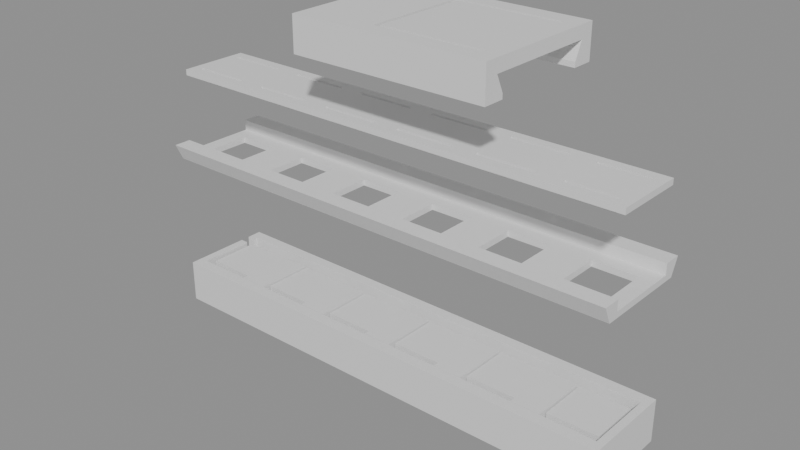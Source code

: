 # Source: most_test.blend  (saved by Blender 5.1.30; exported with 4.5.12 LTS)
import bpy
from mathutils import Matrix  # noqa: F401  (used for matrix-valued properties, if any)

bpy.ops.wm.read_factory_settings(use_empty=True)
scene = bpy.context.scene
scene.name = 'Scene'

# ---- materials (node trees are filled in below, after node groups)
mat_x = bpy.data.materials.new('корпус')
mat_x.diffuse_color = (0.55, 0.58, 0.62, 1.0)
mat_x_1 = bpy.data.materials.new('пластина')
mat_x_1.diffuse_color = (0.15, 0.5, 0.2, 1.0)
mat_x_2 = bpy.data.materials.new('кнопки')
mat_x_2.diffuse_color = (0.9, 0.15, 0.15, 1.0)
mat_x_3 = bpy.data.materials.new('крышка')
mat_x_3.diffuse_color = (0.75, 0.77, 0.8, 1.0)
mat_x_4 = bpy.data.materials.new('лента')
mat_x_4.diffuse_color = (0.12, 0.12, 0.25, 1.0)
mat_x_5 = bpy.data.materials.new('тележка')
mat_x_5.diffuse_color = (0.1, 0.35, 0.9, 1.0)

# ---- material node trees
mat_x.use_nodes = True; mat_x.node_tree.nodes.clear()
_N = mat_x.node_tree.nodes; _L = mat_x.node_tree.links
n0 = _N.new('ShaderNodeBsdfPrincipled'); n0.name = 'Principled BSDF'; n0.location = (-200, 100)
n1 = _N.new('ShaderNodeOutputMaterial'); n1.name = 'Material Output'; n1.location = (200, 100)
_L.new(n0.outputs[0], n1.inputs[0])
n1.is_active_output = True
mat_x_1.use_nodes = True; mat_x_1.node_tree.nodes.clear()
_N = mat_x_1.node_tree.nodes; _L = mat_x_1.node_tree.links
n0 = _N.new('ShaderNodeBsdfPrincipled'); n0.name = 'Principled BSDF'; n0.location = (-200, 100)
n1 = _N.new('ShaderNodeOutputMaterial'); n1.name = 'Material Output'; n1.location = (200, 100)
_L.new(n0.outputs[0], n1.inputs[0])
n1.is_active_output = True
mat_x_2.use_nodes = True; mat_x_2.node_tree.nodes.clear()
_N = mat_x_2.node_tree.nodes; _L = mat_x_2.node_tree.links
n0 = _N.new('ShaderNodeBsdfPrincipled'); n0.name = 'Principled BSDF'; n0.location = (-200, 100)
n1 = _N.new('ShaderNodeOutputMaterial'); n1.name = 'Material Output'; n1.location = (200, 100)
_L.new(n0.outputs[0], n1.inputs[0])
n1.is_active_output = True
mat_x_3.use_nodes = True; mat_x_3.node_tree.nodes.clear()
_N = mat_x_3.node_tree.nodes; _L = mat_x_3.node_tree.links
n0 = _N.new('ShaderNodeBsdfPrincipled'); n0.name = 'Principled BSDF'; n0.location = (-200, 100)
n1 = _N.new('ShaderNodeOutputMaterial'); n1.name = 'Material Output'; n1.location = (200, 100)
_L.new(n0.outputs[0], n1.inputs[0])
n1.is_active_output = True
mat_x_4.use_nodes = True; mat_x_4.node_tree.nodes.clear()
_N = mat_x_4.node_tree.nodes; _L = mat_x_4.node_tree.links
n0 = _N.new('ShaderNodeBsdfPrincipled'); n0.name = 'Principled BSDF'; n0.location = (-200, 100)
n1 = _N.new('ShaderNodeOutputMaterial'); n1.name = 'Material Output'; n1.location = (200, 100)
_L.new(n0.outputs[0], n1.inputs[0])
n1.is_active_output = True
mat_x_5.use_nodes = True; mat_x_5.node_tree.nodes.clear()
_N = mat_x_5.node_tree.nodes; _L = mat_x_5.node_tree.links
n0 = _N.new('ShaderNodeBsdfPrincipled'); n0.name = 'Principled BSDF'; n0.location = (-200, 100)
n1 = _N.new('ShaderNodeOutputMaterial'); n1.name = 'Material Output'; n1.location = (200, 100)
_L.new(n0.outputs[0], n1.inputs[0])
n1.is_active_output = True

# ---- cameras
cam_x = bpy.data.cameras.new('Камера')
cam_x.clip_start = 1.0

# ---- meshes
me_x = bpy.data.meshes.new('корпус')
me_x.from_pydata([(-25.0, 4.8, 4.4), (-25.0, 4.8, 0.0), (-25.0, 3.2, 2.6), (-25.0, 2.2, 2.6), (-25.0, 3.2, 4.4), (-25.0, -4.8, 0.0), (-25.0, -4.8, 4.4), (-25.0, 2.2, 4.4), (-24.2, -3.6, 4.4), (-24.2, 2.2, 4.4), (-24.2, 3.6, 4.4), (-24.2, 3.2, 4.4), (24.2, -3.6, 4.4), (25.0, -4.8, 4.4), (25.0, 4.8, 4.4), (24.2, 3.6, 4.4), (-24.2, 2.2, 2.6), (-24.2, 3.2, 2.6), (25.0, 4.8, 0.0), (25.0, -4.8, 0.0), (-24.2, 3.6, 1.0), (-24.2, -3.6, 1.0), (24.2, -3.6, 1.0), (24.2, 3.6, 1.0)], [], [(0, 1, 2), (3, 2, 1), (4, 0, 2), (5, 3, 1), (6, 7, 3), (6, 3, 5), (7, 6, 8), (9, 7, 8), (10, 4, 11), (0, 4, 10), (12, 6, 13), (12, 8, 6), (14, 10, 15), (14, 15, 12), (14, 12, 13), (14, 0, 10), (9, 16, 3), (9, 3, 7), (17, 2, 3), (17, 3, 16), (11, 2, 17), (11, 4, 2), (14, 18, 1), (14, 1, 0), (18, 5, 1), (18, 19, 5), (13, 5, 19), (13, 6, 5), (16, 20, 17), (10, 17, 20), (11, 17, 10), (21, 20, 16), (8, 16, 9), (8, 21, 16), (12, 22, 21), (12, 21, 8), (12, 23, 22), (12, 15, 23), (15, 20, 23), (15, 10, 20), (13, 19, 18), (13, 18, 14), (23, 20, 21), (23, 21, 22)])
me_x.materials.append(mat_x)
me_x.update()
me_x_1 = bpy.data.meshes.new('пластина')
me_x_1.from_pydata([(-24.05, -3.45, 2.6), (-24.05, 3.45, 1.0), (-24.05, -3.45, 1.0), (-24.05, 3.45, 2.6), (-18.5, -3.45, 2.6), (-15.5, -3.45, 2.6), (-15.5, -3.45, 4.3), (-18.5, -3.45, 4.3), (-7.0, -3.45, 4.3), (-10.0, -3.45, 4.3), (-10.0, -3.45, 2.6), (-7.0, -3.45, 2.6), (1.5, -3.45, 4.3), (-1.5, -3.45, 4.3), (-1.5, -3.45, 2.6), (1.5, -3.45, 2.6), (10.0, -3.45, 2.6), (7.0, -3.45, 4.3), (7.0, -3.45, 2.6), (10.0, -3.45, 4.3), (18.5, -3.45, 4.3), (15.5, -3.45, 4.3), (15.5, -3.45, 2.6), (18.5, -3.45, 2.6), (24.05, -3.45, 1.0), (24.05, -3.45, 2.6), (-18.5, 2.4, 2.6), (-15.5, 2.4, 2.6), (-10.0, 2.4, 2.6), (-1.5, 2.4, 2.6), (-7.0, 2.4, 2.6), (7.0, 2.4, 2.6), (1.5, 2.4, 2.6), (15.5, 2.4, 2.6), (10.0, 2.4, 2.6), (18.5, 2.4, 2.6), (24.05, 3.45, 2.6), (24.05, 3.45, 1.0), (18.5, 2.4, 4.3), (15.5, 2.4, 4.3), (10.0, 2.4, 4.3), (7.0, 2.4, 4.3), (1.5, 2.4, 4.3), (-1.5, 2.4, 4.3), (-7.0, 2.4, 4.3), (-10.0, 2.4, 4.3), (-15.5, 2.4, 4.3), (-18.5, 2.4, 4.3)], [], [(0, 1, 2), (0, 3, 1), (4, 0, 2), (5, 4, 2), (6, 7, 4), (6, 4, 5), (8, 9, 10), (8, 10, 11), (12, 13, 14), (12, 14, 15), (16, 17, 18), (19, 17, 16), (20, 21, 22), (20, 22, 23), (24, 22, 16), (24, 23, 22), (25, 23, 24), (24, 5, 2), (24, 10, 5), (24, 11, 10), (24, 14, 11), (24, 15, 14), (24, 18, 15), (24, 16, 18), (26, 3, 0), (26, 0, 4), (27, 3, 26), (28, 27, 5), (28, 5, 10), (29, 30, 11), (29, 11, 14), (31, 32, 15), (31, 15, 18), (33, 34, 16), (33, 16, 22), (35, 23, 25), (36, 33, 35), (36, 35, 25), (36, 3, 27), (36, 27, 28), (36, 28, 30), (36, 30, 29), (36, 29, 32), (36, 32, 31), (36, 31, 34), (36, 34, 33), (36, 37, 1), (36, 1, 3), (37, 2, 1), (37, 24, 2), (25, 24, 37), (25, 37, 36), (20, 23, 35), (20, 35, 38), (38, 35, 33), (38, 33, 39), (21, 33, 22), (21, 39, 33), (19, 16, 34), (19, 34, 40), (40, 34, 31), (40, 31, 41), (17, 31, 18), (17, 41, 31), (12, 15, 32), (12, 32, 42), (42, 32, 29), (42, 29, 43), (13, 29, 14), (13, 43, 29), (8, 11, 30), (8, 30, 44), (44, 30, 28), (44, 28, 45), (9, 28, 10), (9, 45, 28), (6, 5, 27), (6, 27, 46), (46, 27, 26), (46, 26, 47), (7, 26, 4), (7, 47, 26), (38, 39, 21), (38, 21, 20), (40, 41, 17), (40, 17, 19), (42, 43, 13), (42, 13, 12), (44, 45, 9), (44, 9, 8), (46, 47, 7), (46, 7, 6)])
me_x_1.materials.append(mat_x_1)
me_x_1.update()
me_x_2 = bpy.data.meshes.new('кнопки')
me_x_2.from_pydata([(-23.85, -2.6, 4.1), (-23.85, 2.6, 2.6), (-23.85, -2.6, 2.6), (-23.85, 2.6, 4.1), (-18.65, -2.6, 4.1), (-18.65, -2.6, 2.6), (-18.65, 2.6, 2.6), (-18.65, 2.6, 4.1), (-15.35, -2.6, 4.1), (-15.35, 2.6, 2.6), (-15.35, -2.6, 2.6), (-15.35, 2.6, 4.1), (-10.15, -2.6, 4.1), (-10.15, -2.6, 2.6), (-10.15, 2.6, 2.6), (-10.15, 2.6, 4.1), (-6.85, -2.6, 4.1), (-6.85, 2.6, 2.6), (-6.85, -2.6, 2.6), (-6.85, 2.6, 4.1), (-1.65, -2.6, 4.1), (-1.65, -2.6, 2.6), (-1.65, 2.6, 2.6), (-1.65, 2.6, 4.1), (1.65, -2.6, 4.1), (1.65, 2.6, 2.6), (1.65, -2.6, 2.6), (1.65, 2.6, 4.1), (6.85, -2.6, 4.1), (6.85, -2.6, 2.6), (6.85, 2.6, 2.6), (6.85, 2.6, 4.1), (10.15, -2.6, 4.1), (10.15, 2.6, 2.6), (10.15, -2.6, 2.6), (10.15, 2.6, 4.1), (15.35, -2.6, 4.1), (15.35, -2.6, 2.6), (15.35, 2.6, 2.6), (15.35, 2.6, 4.1), (18.65, -2.6, 4.1), (18.65, 2.6, 2.6), (18.65, -2.6, 2.6), (18.65, 2.6, 4.1), (23.85, -2.6, 4.1), (23.85, -2.6, 2.6), (23.85, 2.6, 2.6), (23.85, 2.6, 4.1)], [], [(0, 1, 2), (0, 3, 1), (4, 5, 6), (4, 6, 7), (4, 2, 5), (4, 0, 2), (7, 6, 1), (7, 1, 3), (6, 2, 1), (6, 5, 2), (7, 3, 0), (7, 0, 4), (8, 9, 10), (8, 11, 9), (12, 13, 14), (12, 14, 15), (12, 10, 13), (12, 8, 10), (15, 14, 9), (15, 9, 11), (14, 10, 9), (14, 13, 10), (15, 11, 8), (15, 8, 12), (16, 17, 18), (16, 19, 17), (20, 21, 22), (20, 22, 23), (20, 18, 21), (20, 16, 18), (23, 22, 17), (23, 17, 19), (22, 18, 17), (22, 21, 18), (23, 19, 16), (23, 16, 20), (24, 25, 26), (24, 27, 25), (28, 29, 30), (28, 30, 31), (28, 26, 29), (28, 24, 26), (31, 30, 25), (31, 25, 27), (30, 26, 25), (30, 29, 26), (31, 27, 24), (31, 24, 28), (32, 33, 34), (32, 35, 33), (36, 37, 38), (36, 38, 39), (36, 34, 37), (36, 32, 34), (39, 38, 33), (39, 33, 35), (38, 34, 33), (38, 37, 34), (39, 35, 32), (39, 32, 36), (40, 41, 42), (40, 43, 41), (44, 45, 46), (44, 46, 47), (44, 42, 45), (44, 40, 42), (47, 46, 41), (47, 41, 43), (46, 42, 41), (46, 45, 42), (47, 43, 40), (47, 40, 44)])
me_x_2.materials.append(mat_x_2)
me_x_2.update()
me_x_3 = bpy.data.meshes.new('крышка')
me_x_3.from_pydata([(23.45, 2.2, 4.4), (25.0, -4.8, 4.4), (23.45, -2.2, 4.4), (19.05, -2.2, 4.4), (25.0, 4.8, 4.4), (14.95, -2.2, 4.4), (19.05, 2.2, 4.4), (14.95, 2.2, 4.4), (10.55, -2.2, 4.4), (10.55, 2.2, 4.4), (6.45, 2.2, 4.4), (6.45, -2.2, 4.4), (2.05, 2.2, 4.4), (2.05, -2.2, 4.4), (-2.05, -2.2, 4.4), (-2.05, 2.2, 4.4), (-6.45, 2.2, 4.4), (-6.45, -2.2, 4.4), (-10.55, -2.2, 4.4), (-10.55, 2.2, 4.4), (-25.0, -4.8, 4.4), (-14.95, -2.2, 4.4), (-19.05, -2.2, 4.4), (-19.05, 2.2, 4.4), (-14.95, 2.2, 4.4), (-23.45, -2.2, 4.4), (-23.45, 2.2, 4.4), (-25.0, 4.8, 4.4), (-25.0, -3.8, 5.0), (-25.0, -5.6, 6.1), (-25.0, -3.8, 6.1), (-25.0, 3.8, 5.0), (-25.0, 5.6, 6.1), (-25.0, 3.8, 6.1), (25.0, -5.6, 6.1), (25.0, 5.6, 6.1), (25.0, -3.8, 5.0), (25.0, -3.8, 6.1), (25.0, 3.8, 5.0), (25.0, 3.8, 6.1), (23.45, -2.2, 5.0), (19.05, -2.2, 5.0), (23.45, 2.2, 5.0), (19.05, 2.2, 5.0), (14.95, -2.2, 5.0), (10.55, -2.2, 5.0), (14.95, 2.2, 5.0), (10.55, 2.2, 5.0), (6.45, -2.2, 5.0), (2.05, -2.2, 5.0), (6.45, 2.2, 5.0), (2.05, 2.2, 5.0), (-2.05, -2.2, 5.0), (-6.45, -2.2, 5.0), (-2.05, 2.2, 5.0), (-6.45, 2.2, 5.0), (-10.55, -2.2, 5.0), (-14.95, -2.2, 5.0), (-10.55, 2.2, 5.0), (-14.95, 2.2, 5.0), (-19.05, -2.2, 5.0), (-23.45, -2.2, 5.0), (-19.05, 2.2, 5.0), (-23.45, 2.2, 5.0)], [], [(0, 1, 2), (3, 2, 1), (4, 1, 0), (5, 3, 1), (6, 4, 0), (7, 6, 3), (7, 3, 5), (7, 4, 6), (8, 5, 1), (9, 4, 7), (10, 9, 8), (10, 8, 11), (12, 13, 14), (15, 12, 14), (16, 17, 18), (19, 16, 18), (20, 21, 18), (20, 22, 21), (23, 24, 21), (23, 21, 22), (25, 22, 20), (26, 25, 20), (27, 19, 24), (27, 23, 26), (27, 24, 23), (27, 26, 20), (20, 8, 1), (20, 11, 8), (20, 13, 11), (20, 14, 13), (20, 17, 14), (20, 18, 17), (4, 19, 27), (4, 16, 19), (4, 15, 16), (4, 12, 15), (4, 10, 12), (4, 9, 10), (28, 20, 29), (30, 28, 29), (27, 28, 31), (27, 20, 28), (32, 31, 33), (32, 27, 31), (20, 34, 29), (20, 1, 34), (32, 4, 27), (32, 35, 4), (36, 34, 1), (37, 34, 36), (4, 38, 36), (4, 36, 1), (35, 39, 38), (35, 38, 4), (40, 2, 3), (40, 3, 41), (40, 0, 2), (40, 42, 0), (42, 6, 0), (42, 43, 6), (41, 3, 6), (41, 6, 43), (44, 5, 8), (44, 8, 45), (44, 7, 5), (44, 46, 7), (45, 8, 9), (45, 9, 47), (46, 9, 7), (46, 47, 9), (48, 11, 13), (48, 13, 49), (48, 10, 11), (48, 50, 10), (49, 13, 12), (49, 12, 51), (50, 12, 10), (50, 51, 12), (52, 14, 17), (52, 17, 53), (52, 15, 14), (52, 54, 15), (53, 17, 16), (53, 16, 55), (54, 16, 15), (54, 55, 16), (56, 18, 21), (56, 21, 57), (56, 19, 18), (56, 58, 19), (57, 21, 24), (57, 24, 59), (58, 24, 19), (58, 59, 24), (60, 22, 25), (60, 25, 61), (60, 23, 22), (60, 62, 23), (61, 25, 26), (61, 26, 63), (62, 26, 23), (62, 63, 26), (29, 37, 30), (29, 34, 37), (33, 35, 32), (33, 39, 35), (39, 31, 38), (39, 33, 31), (60, 61, 28), (31, 61, 63), (31, 28, 61), (57, 60, 28), (62, 31, 63), (62, 60, 57), (56, 57, 28), (59, 62, 57), (59, 31, 62), (53, 56, 28), (58, 56, 53), (52, 53, 28), (55, 58, 53), (51, 54, 52), (51, 52, 49), (47, 50, 48), (47, 48, 45), (36, 48, 49), (36, 44, 45), (36, 52, 28), (36, 49, 52), (36, 45, 48), (36, 41, 44), (43, 46, 44), (43, 44, 41), (40, 41, 36), (42, 40, 36), (38, 43, 42), (38, 46, 43), (38, 42, 36), (38, 31, 59), (38, 59, 58), (38, 58, 55), (38, 55, 54), (38, 54, 51), (38, 51, 50), (38, 50, 47), (38, 47, 46), (37, 36, 28), (37, 28, 30)])
me_x_3.materials.append(mat_x_3)
me_x_3.update()
me_x_4 = bpy.data.meshes.new('лента')
me_x_4.from_pydata([(-24.8, -3.6, 5.6), (-24.8, 3.6, 5.0), (-24.8, -3.6, 5.0), (-24.8, 3.6, 5.6), (24.8, -3.6, 5.6), (24.8, -3.6, 5.0), (-23.85, -2.2, 5.6), (-23.85, -2.6, 5.6), (-23.85, 2.2, 5.6), (-23.85, 2.6, 5.6), (-17.85, -2.6, 5.6), (-15.35, -2.6, 5.6), (-15.35, -2.2, 5.6), (-17.85, -2.2, 5.6), (-17.85, 2.2, 5.6), (-17.85, 2.6, 5.6), (-15.35, 2.2, 5.6), (-15.35, 2.6, 5.6), (-9.35, -2.6, 5.6), (-9.35, -2.2, 5.6), (-6.85, -2.6, 5.6), (-6.85, -2.2, 5.6), (-9.35, 2.2, 5.6), (-6.85, 2.2, 5.6), (-9.35, 2.6, 5.6), (-6.85, 2.6, 5.6), (-0.85, -2.6, 5.6), (1.65, -2.2, 5.6), (1.65, -2.6, 5.6), (-0.85, -2.2, 5.6), (-0.85, 2.2, 5.6), (1.65, 2.2, 5.6), (1.65, 2.6, 5.6), (-0.85, 2.6, 5.6), (10.15, -2.2, 5.6), (7.65, -2.6, 5.6), (10.15, -2.6, 5.6), (7.65, -2.2, 5.6), (7.65, 2.2, 5.6), (10.15, 2.2, 5.6), (7.65, 2.6, 5.6), (10.15, 2.6, 5.6), (18.65, -2.2, 5.6), (16.15, -2.2, 5.6), (16.15, -2.6, 5.6), (18.65, -2.6, 5.6), (16.15, 2.2, 5.6), (18.65, 2.2, 5.6), (23.8, -2.6, 5.6), (18.65, 2.6, 5.6), (16.15, 2.6, 5.6), (23.8, -2.2, 5.6), (23.8, 2.2, 5.6), (24.8, 3.6, 5.6), (23.8, 2.6, 5.6), (24.8, 3.6, 5.0), (-19.25, -2.0, 5.0), (-23.45, -2.2, 5.0), (-23.25, -2.0, 5.0), (-23.25, 2.0, 5.0), (-23.45, 2.2, 5.0), (-23.85, 2.6, 5.0), (-23.85, -2.6, 5.0), (-15.35, -2.6, 5.0), (-17.85, -2.6, 5.0), (-17.85, -2.2, 5.0), (-19.25, 2.0, 5.0), (-17.85, 2.2, 5.0), (-15.35, 2.6, 5.0), (-17.85, 2.6, 5.0), (-10.75, -2.0, 5.0), (-14.95, -2.2, 5.0), (-14.75, -2.0, 5.0), (-9.35, -2.6, 5.0), (-6.85, -2.6, 5.0), (-9.35, -2.2, 5.0), (-10.75, 2.0, 5.0), (-14.75, 2.0, 5.0), (-14.95, 2.2, 5.0), (-9.35, 2.2, 5.0), (-2.25, -2.0, 5.0), (-6.45, -2.2, 5.0), (-6.25, -2.0, 5.0), (-6.85, 2.6, 5.0), (-9.35, 2.6, 5.0), (-0.85, -2.6, 5.0), (1.65, -2.6, 5.0), (-0.85, -2.2, 5.0), (-2.25, 2.0, 5.0), (-6.25, 2.0, 5.0), (-6.45, 2.2, 5.0), (-0.85, 2.2, 5.0), (6.25, -2.0, 5.0), (2.05, -2.2, 5.0), (2.25, -2.0, 5.0), (1.65, 2.6, 5.0), (-0.85, 2.6, 5.0), (10.15, -2.6, 5.0), (7.65, -2.6, 5.0), (7.65, -2.2, 5.0), (6.25, 2.0, 5.0), (2.25, 2.0, 5.0), (2.05, 2.2, 5.0), (7.65, 2.2, 5.0), (14.75, -2.0, 5.0), (10.55, -2.2, 5.0), (10.75, -2.0, 5.0), (10.15, 2.6, 5.0), (7.65, 2.6, 5.0), (18.65, -2.6, 5.0), (16.15, -2.6, 5.0), (16.15, -2.2, 5.0), (14.75, 2.0, 5.0), (10.75, 2.0, 5.0), (10.55, 2.2, 5.0), (16.15, 2.2, 5.0), (23.8, -2.6, 5.0), (23.25, -2.0, 5.0), (19.05, -2.2, 5.0), (19.25, -2.0, 5.0), (18.65, 2.6, 5.0), (16.15, 2.6, 5.0), (23.8, -2.2, 5.0), (23.25, 2.0, 5.0), (19.25, 2.0, 5.0), (19.05, 2.2, 5.0), (23.8, 2.2, 5.0), (23.8, 2.6, 5.0), (-23.85, 2.2, 5.36), (-23.85, -2.2, 5.36), (-23.45, -2.2, 5.36), (-15.35, 2.2, 5.36), (-15.35, -2.2, 5.36), (-14.95, -2.2, 5.36), (-6.85, 2.2, 5.36), (-6.85, -2.2, 5.36), (-6.45, -2.2, 5.36), (1.65, 2.2, 5.36), (1.65, -2.2, 5.36), (2.05, -2.2, 5.36), (10.15, 2.2, 5.36), (10.15, -2.2, 5.36), (10.55, -2.2, 5.36), (19.05, -2.2, 5.36), (18.65, -2.2, 5.36), (18.65, 2.2, 5.36), (-23.45, 2.2, 5.36), (-14.95, 2.2, 5.36), (-6.45, 2.2, 5.36), (2.05, 2.2, 5.36), (10.55, 2.2, 5.36), (19.05, 2.2, 5.36), (-23.25, -2.0, 4.1), (-19.25, -2.0, 4.1), (-19.25, 2.0, 4.1), (-23.25, 2.0, 4.1), (-14.75, -2.0, 4.1), (-10.75, -2.0, 4.1), (-10.75, 2.0, 4.1), (-14.75, 2.0, 4.1), (-6.25, -2.0, 4.1), (-2.25, -2.0, 4.1), (-2.25, 2.0, 4.1), (-6.25, 2.0, 4.1), (2.25, -2.0, 4.1), (6.25, -2.0, 4.1), (6.25, 2.0, 4.1), (2.25, 2.0, 4.1), (10.75, -2.0, 4.1), (14.75, -2.0, 4.1), (14.75, 2.0, 4.1), (10.75, 2.0, 4.1), (19.25, -2.0, 4.1), (23.25, -2.0, 4.1), (23.25, 2.0, 4.1), (19.25, 2.0, 4.1)], [], [(0, 1, 2), (0, 3, 1), (4, 2, 5), (4, 0, 2), (6, 0, 7), (3, 8, 9), (3, 0, 6), (3, 6, 8), (10, 7, 0), (11, 10, 0), (12, 13, 10), (12, 10, 11), (14, 6, 13), (14, 8, 6), (15, 3, 9), (16, 13, 12), (16, 14, 13), (17, 15, 14), (17, 14, 16), (18, 11, 0), (19, 16, 12), (20, 18, 0), (21, 19, 18), (21, 18, 20), (22, 16, 19), (23, 24, 22), (23, 22, 19), (23, 19, 21), (25, 24, 23), (26, 20, 0), (27, 26, 28), (27, 29, 26), (30, 21, 29), (30, 23, 21), (31, 29, 27), (31, 30, 29), (32, 30, 31), (32, 33, 30), (34, 35, 36), (34, 37, 35), (38, 31, 27), (38, 27, 37), (39, 38, 37), (39, 37, 34), (39, 40, 38), (41, 40, 39), (42, 43, 44), (42, 44, 45), (46, 34, 43), (46, 39, 34), (46, 43, 42), (47, 46, 42), (4, 28, 26), (4, 26, 0), (4, 35, 28), (4, 36, 35), (4, 44, 36), (4, 45, 44), (48, 45, 4), (49, 46, 47), (49, 50, 46), (51, 48, 4), (52, 42, 51), (52, 47, 42), (52, 51, 4), (53, 50, 49), (53, 49, 54), (53, 54, 52), (53, 52, 4), (53, 3, 15), (53, 15, 17), (53, 17, 24), (53, 24, 25), (53, 25, 33), (53, 33, 32), (53, 32, 40), (53, 40, 41), (53, 41, 50), (53, 55, 1), (53, 1, 3), (56, 57, 58), (59, 57, 60), (59, 58, 57), (1, 61, 62), (1, 62, 2), (63, 2, 64), (63, 64, 65), (66, 59, 60), (67, 65, 56), (67, 56, 66), (68, 67, 69), (70, 71, 72), (73, 2, 63), (74, 2, 73), (74, 73, 75), (76, 77, 78), (76, 75, 70), (79, 75, 76), (80, 81, 82), (83, 79, 84), (85, 2, 74), (86, 85, 87), (88, 89, 90), (91, 80, 88), (91, 87, 80), (92, 93, 94), (95, 91, 96), (97, 98, 99), (100, 101, 102), (103, 92, 100), (103, 99, 92), (104, 105, 106), (107, 103, 108), (109, 110, 111), (112, 113, 114), (115, 111, 104), (115, 104, 112), (5, 110, 109), (5, 2, 85), (5, 86, 98), (5, 97, 110), (5, 85, 86), (5, 109, 116), (5, 98, 97), (117, 118, 119), (120, 115, 121), (122, 5, 116), (123, 122, 117), (123, 124, 125), (126, 122, 123), (55, 120, 121), (55, 5, 122), (55, 122, 126), (55, 127, 120), (55, 126, 127), (55, 69, 1), (55, 68, 69), (55, 84, 68), (55, 83, 84), (55, 96, 83), (55, 95, 96), (55, 108, 95), (55, 107, 108), (55, 121, 107), (64, 2, 62), (61, 1, 69), (67, 66, 60), (57, 56, 65), (63, 67, 68), (63, 65, 67), (79, 76, 78), (78, 72, 71), (78, 77, 72), (71, 70, 75), (74, 75, 83), (75, 79, 83), (91, 88, 90), (90, 82, 81), (90, 89, 82), (81, 80, 87), (86, 91, 95), (86, 87, 91), (103, 100, 102), (102, 94, 93), (102, 101, 94), (93, 92, 99), (97, 103, 107), (97, 99, 103), (115, 112, 114), (114, 106, 105), (114, 113, 106), (105, 104, 111), (109, 115, 120), (109, 111, 115), (126, 123, 125), (125, 119, 118), (125, 124, 119), (118, 117, 122), (4, 5, 55), (4, 55, 53), (10, 64, 62), (10, 62, 7), (13, 65, 64), (10, 13, 64), (128, 61, 9), (8, 128, 9), (62, 128, 129), (62, 61, 128), (7, 129, 6), (7, 62, 129), (130, 6, 129), (65, 130, 57), (13, 130, 65), (6, 130, 13), (18, 73, 63), (18, 63, 11), (19, 75, 73), (18, 19, 73), (131, 68, 17), (16, 131, 17), (63, 131, 132), (63, 68, 131), (11, 132, 12), (11, 63, 132), (133, 12, 132), (75, 133, 71), (19, 133, 75), (12, 133, 19), (26, 85, 74), (26, 74, 20), (29, 87, 85), (26, 29, 85), (134, 83, 25), (23, 134, 25), (74, 134, 135), (74, 83, 134), (20, 135, 21), (20, 74, 135), (136, 21, 135), (87, 136, 81), (29, 136, 87), (21, 136, 29), (35, 98, 86), (35, 86, 28), (37, 99, 98), (35, 37, 98), (137, 95, 32), (31, 137, 32), (86, 137, 138), (86, 95, 137), (28, 138, 27), (28, 86, 138), (139, 27, 138), (99, 139, 93), (37, 139, 99), (27, 139, 37), (44, 110, 97), (44, 97, 36), (43, 111, 110), (44, 43, 110), (140, 107, 41), (39, 140, 41), (97, 140, 141), (97, 107, 140), (36, 141, 34), (36, 97, 141), (142, 34, 141), (111, 142, 105), (43, 142, 111), (34, 142, 43), (48, 116, 109), (48, 109, 45), (51, 122, 116), (48, 51, 116), (143, 42, 144), (122, 143, 118), (51, 143, 122), (42, 143, 51), (145, 120, 49), (47, 145, 49), (109, 145, 144), (109, 120, 145), (45, 144, 42), (45, 109, 144), (146, 128, 8), (67, 60, 146), (14, 67, 146), (8, 14, 146), (14, 69, 67), (14, 15, 69), (15, 61, 69), (15, 9, 61), (147, 131, 16), (79, 78, 147), (22, 79, 147), (16, 22, 147), (22, 84, 79), (22, 24, 84), (24, 68, 84), (24, 17, 68), (148, 134, 23), (91, 90, 148), (30, 91, 148), (23, 30, 148), (30, 96, 91), (30, 33, 96), (33, 83, 96), (33, 25, 83), (149, 137, 31), (103, 102, 149), (38, 103, 149), (31, 38, 149), (38, 108, 103), (38, 40, 108), (40, 95, 108), (40, 32, 95), (150, 140, 39), (115, 114, 150), (46, 115, 150), (39, 46, 150), (46, 121, 115), (46, 50, 121), (50, 107, 121), (50, 41, 107), (151, 145, 47), (126, 125, 151), (52, 126, 151), (47, 52, 151), (52, 127, 126), (52, 54, 127), (54, 120, 127), (54, 49, 120), (56, 152, 153), (56, 58, 152), (56, 153, 154), (56, 154, 66), (66, 154, 155), (66, 155, 59), (58, 155, 152), (58, 59, 155), (70, 156, 157), (70, 72, 156), (70, 157, 158), (70, 158, 76), (76, 158, 159), (76, 159, 77), (72, 159, 156), (72, 77, 159), (80, 160, 161), (80, 82, 160), (80, 161, 162), (80, 162, 88), (88, 162, 163), (88, 163, 89), (82, 163, 160), (82, 89, 163), (92, 164, 165), (92, 94, 164), (92, 165, 166), (92, 166, 100), (100, 166, 167), (100, 167, 101), (94, 167, 164), (94, 101, 167), (104, 168, 169), (104, 106, 168), (104, 169, 170), (104, 170, 112), (112, 170, 171), (112, 171, 113), (106, 171, 168), (106, 113, 171), (117, 172, 173), (117, 119, 172), (117, 173, 174), (117, 174, 123), (123, 174, 175), (123, 175, 124), (119, 175, 172), (119, 124, 175), (130, 60, 57), (130, 146, 60), (133, 78, 71), (133, 147, 78), (136, 90, 81), (136, 148, 90), (139, 102, 93), (139, 149, 102), (142, 114, 105), (142, 150, 114), (143, 125, 118), (143, 151, 125), (146, 129, 128), (146, 130, 129), (147, 132, 131), (147, 133, 132), (148, 135, 134), (148, 136, 135), (149, 138, 137), (149, 139, 138), (150, 141, 140), (150, 142, 141), (151, 144, 145), (151, 143, 144), (154, 152, 155), (154, 153, 152), (158, 156, 159), (158, 157, 156), (162, 160, 163), (162, 161, 160), (166, 164, 167), (166, 165, 164), (170, 168, 171), (170, 169, 168), (174, 172, 175), (174, 173, 172)])
me_x_4.materials.append(mat_x_4)
me_x_4.update()
me_x_5 = bpy.data.meshes.new('тележка')
me_x_5.from_pydata([(-5.6, 5.0, 4.4), (-5.6, 7.2, 3.9), (-5.6, 5.0, 3.9), (-5.6, 5.795, 6.1), (-5.6, 7.2, 7.4), (-5.6, -7.2, 3.9), (-5.6, -5.0, 4.4), (-5.6, -5.0, 3.9), (-5.6, -5.795, 6.1), (-5.6, -7.2, 7.4), (14.4, -7.2, 7.4), (14.4, -7.2, 3.9), (14.4, -5.0, 3.9), (14.4, -5.0, 4.4), (14.4, -5.795, 6.1), (1.8, 5.4, 6.1), (1.8, -5.4, 6.1), (12.9, -5.4, 6.1), (12.9, 5.4, 6.1), (14.4, 5.795, 6.1), (14.4, 5.0, 4.4), (14.4, 5.0, 3.9), (14.4, 7.2, 3.9), (14.4, 7.2, 7.4), (1.8, -5.4, 7.4), (1.8, 5.4, 7.4), (12.9, -5.4, 7.4), (12.9, -5.0, 7.4), (2.2, 5.0, 7.4), (2.2, -5.0, 7.4), (12.9, 5.0, 7.4), (12.9, 5.4, 7.4), (12.9, 5.0, 6.8), (12.9, -5.0, 6.8), (2.2, 5.0, 6.8), (2.2, 1.5, 6.81), (2.2, -1.5, 6.81), (2.2, -5.0, 6.8), (3.796, -1.496, 6.8), (2.204, -1.496, 6.8), (3.796, 1.496, 6.8), (2.204, 1.496, 6.8), (3.392, 1.092, 5.8), (2.608, 1.092, 5.8), (2.608, -1.092, 5.8), (3.392, -1.092, 5.8)], [], [(0, 1, 2), (3, 4, 1), (3, 1, 0), (5, 6, 7), (8, 6, 5), (9, 3, 8), (9, 4, 3), (9, 8, 5), (10, 5, 11), (10, 9, 5), (5, 12, 11), (7, 12, 5), (7, 13, 12), (6, 13, 7), (8, 13, 6), (8, 14, 13), (15, 8, 3), (15, 16, 8), (14, 16, 17), (18, 14, 17), (19, 14, 18), (8, 16, 14), (19, 15, 3), (19, 18, 15), (3, 20, 19), (0, 20, 3), (0, 21, 20), (2, 21, 0), (2, 22, 21), (1, 22, 2), (23, 22, 1), (23, 1, 4), (10, 24, 9), (25, 4, 9), (25, 9, 24), (26, 24, 10), (27, 28, 29), (27, 26, 10), (30, 28, 27), (23, 25, 31), (23, 31, 30), (23, 27, 10), (23, 30, 27), (23, 4, 25), (20, 21, 22), (19, 22, 23), (19, 20, 22), (11, 12, 13), (14, 11, 13), (10, 14, 19), (10, 19, 23), (10, 11, 14), (26, 17, 16), (26, 16, 24), (31, 18, 32), (30, 31, 32), (17, 32, 18), (33, 32, 17), (26, 27, 33), (26, 33, 17), (31, 15, 18), (31, 25, 15), (24, 16, 15), (24, 15, 25), (32, 34, 28), (30, 32, 28), (35, 28, 34), (29, 36, 37), (37, 35, 34), (37, 36, 35), (28, 36, 29), (28, 35, 36), (33, 29, 37), (27, 29, 33), (38, 37, 39), (34, 40, 41), (33, 37, 38), (32, 38, 40), (32, 33, 38), (32, 40, 34), (34, 39, 37), (34, 41, 39), (42, 41, 40), (42, 43, 41), (43, 39, 41), (43, 44, 39), (44, 38, 39), (44, 45, 38), (45, 40, 38), (45, 42, 40), (43, 42, 45), (43, 45, 44)])
me_x_5.materials.append(mat_x_5)
me_x_5.update()

# ---- objects
ob_x = bpy.data.objects.new('Корпус', me_x)
ob_x_1 = bpy.data.objects.new('Пластина', me_x_1)
ob_x_2 = bpy.data.objects.new('Кнопки', me_x_2)
ob_x_3 = bpy.data.objects.new('Крышка', me_x_3)
ob_x_4 = bpy.data.objects.new('Лента', me_x_4)
ob_x_5 = bpy.data.objects.new('Тележка', me_x_5)
ob_x_6 = bpy.data.objects.new('ц', None)
ob_x_7 = bpy.data.objects.new('Камера', cam_x)

# ---- transforms, parenting, visibility, modifiers, constraints
ob_x.location = (0.0, 0.0, 0.0)
ob_x_1.location = (0.0, 0.0, 0.0)
ob_x_2.location = (0.0, 0.0, 0.0)
ob_x_3.location = (0.0, 0.0, 12.0)
ob_x_4.location = (0.0, 0.0, 20.0)
ob_x_5.location = (0.0, 0.0, 28.0)
ob_x_6.location = (0.0, 0.0, 15.0)
ob_x_7.location = (60.0, -70.0, 60.0)
_c = ob_x_7.constraints.new('TRACK_TO'); _c.name = 'Track To'
_c.target = ob_x_6

# ---- collection membership
scene.collection.objects.link(ob_x)
scene.collection.objects.link(ob_x_1)
scene.collection.objects.link(ob_x_2)
scene.collection.objects.link(ob_x_3)
scene.collection.objects.link(ob_x_4)
scene.collection.objects.link(ob_x_5)
scene.collection.objects.link(ob_x_6)
scene.collection.objects.link(ob_x_7)

# ---- scene / render settings (as saved in the file)
scene.camera = ob_x_7
scene.frame_start = 1; scene.frame_end = 250; scene.frame_set(1)
scene.render.engine = 'BLENDER_EEVEE_NEXT'
scene.render.bake_bias = 0.0
scene.render.bake_samples = 0
scene.cycles.sampling_pattern = 'TABULATED_SOBOL'
scene.eevee.use_volume_custom_range = False
scene.unit_settings.scale_length = 0.001
bpy.context.view_layer.update()

# ---- added for rendering (the .blend has no usable light): sun + grey world if the file has none
light_auto_sun = bpy.data.lights.new('AutoSun', 'SUN')
light_auto_sun.energy = 3.0
light_auto_sun.angle = 0.0523599
ob_auto_sun = bpy.data.objects.new('AutoSun', light_auto_sun)
scene.collection.objects.link(ob_auto_sun)
ob_auto_sun.rotation_euler = (0.872665, 0.174533, 0.523599)
if scene.world is None:
    world_auto = bpy.data.worlds.new('AutoWorld')
    world_auto.color = (0.3, 0.3, 0.3)
    scene.world = world_auto
bpy.context.view_layer.update()
